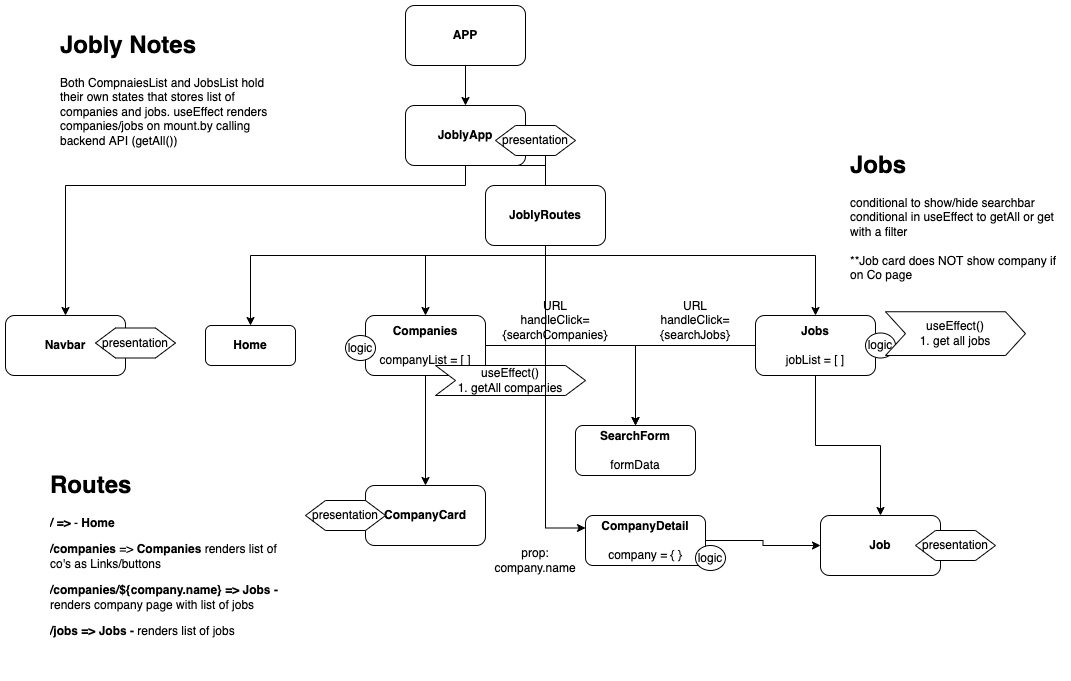

The diagram above was exported from draw.io. Its source (the exported page's mxGraphModel, read from the mxfile embedded in the PNG):
<mxGraphModel dx="2011" dy="656" grid="1" gridSize="10" guides="1" tooltips="1" connect="1" arrows="1" fold="1" page="1" pageScale="1" pageWidth="850" pageHeight="1100" math="0" shadow="0">
  <root>
    <mxCell id="0" />
    <mxCell id="1" parent="0" />
    <mxCell id="WeFrjkaTG2L_BWIrS_Nb-8" style="edgeStyle=orthogonalEdgeStyle;rounded=0;orthogonalLoop=1;jettySize=auto;html=1;exitX=0.5;exitY=1;exitDx=0;exitDy=0;" edge="1" parent="1" source="WeFrjkaTG2L_BWIrS_Nb-1" target="WeFrjkaTG2L_BWIrS_Nb-2">
      <mxGeometry relative="1" as="geometry" />
    </mxCell>
    <mxCell id="WeFrjkaTG2L_BWIrS_Nb-1" value="&lt;b&gt;APP&lt;br&gt;&lt;/b&gt;" style="rounded=1;whiteSpace=wrap;html=1;" vertex="1" parent="1">
      <mxGeometry x="230" y="10" width="120" height="60" as="geometry" />
    </mxCell>
    <mxCell id="WeFrjkaTG2L_BWIrS_Nb-10" style="edgeStyle=orthogonalEdgeStyle;rounded=0;orthogonalLoop=1;jettySize=auto;html=1;exitX=0.5;exitY=1;exitDx=0;exitDy=0;entryX=0.5;entryY=0;entryDx=0;entryDy=0;" edge="1" parent="1" source="WeFrjkaTG2L_BWIrS_Nb-2" target="WeFrjkaTG2L_BWIrS_Nb-7">
      <mxGeometry relative="1" as="geometry">
        <Array as="points">
          <mxPoint x="370" y="260" />
          <mxPoint x="250" y="260" />
        </Array>
      </mxGeometry>
    </mxCell>
    <mxCell id="WeFrjkaTG2L_BWIrS_Nb-12" style="edgeStyle=orthogonalEdgeStyle;rounded=0;orthogonalLoop=1;jettySize=auto;html=1;" edge="1" parent="1" source="WeFrjkaTG2L_BWIrS_Nb-2" target="WeFrjkaTG2L_BWIrS_Nb-6">
      <mxGeometry relative="1" as="geometry">
        <Array as="points">
          <mxPoint x="370" y="260" />
          <mxPoint x="640" y="260" />
        </Array>
      </mxGeometry>
    </mxCell>
    <mxCell id="WeFrjkaTG2L_BWIrS_Nb-42" style="edgeStyle=orthogonalEdgeStyle;rounded=0;orthogonalLoop=1;jettySize=auto;html=1;entryX=0.5;entryY=0;entryDx=0;entryDy=0;" edge="1" parent="1" source="WeFrjkaTG2L_BWIrS_Nb-2" target="WeFrjkaTG2L_BWIrS_Nb-41">
      <mxGeometry relative="1" as="geometry">
        <Array as="points">
          <mxPoint x="370" y="260" />
          <mxPoint x="75" y="260" />
        </Array>
      </mxGeometry>
    </mxCell>
    <mxCell id="WeFrjkaTG2L_BWIrS_Nb-47" style="edgeStyle=orthogonalEdgeStyle;rounded=0;orthogonalLoop=1;jettySize=auto;html=1;" edge="1" parent="1" source="WeFrjkaTG2L_BWIrS_Nb-2" target="WeFrjkaTG2L_BWIrS_Nb-9">
      <mxGeometry relative="1" as="geometry">
        <Array as="points">
          <mxPoint x="290" y="190" />
          <mxPoint x="-110" y="190" />
        </Array>
      </mxGeometry>
    </mxCell>
    <mxCell id="WeFrjkaTG2L_BWIrS_Nb-2" value="&lt;b&gt;JoblyApp&lt;/b&gt;" style="rounded=1;whiteSpace=wrap;html=1;" vertex="1" parent="1">
      <mxGeometry x="230" y="110" width="120" height="60" as="geometry" />
    </mxCell>
    <mxCell id="WeFrjkaTG2L_BWIrS_Nb-4" value="&lt;b&gt;CompanyCard&lt;/b&gt;" style="rounded=1;whiteSpace=wrap;html=1;" vertex="1" parent="1">
      <mxGeometry x="190" y="490" width="120" height="60" as="geometry" />
    </mxCell>
    <mxCell id="WeFrjkaTG2L_BWIrS_Nb-5" value="&lt;b&gt;Job&lt;/b&gt;" style="rounded=1;whiteSpace=wrap;html=1;" vertex="1" parent="1">
      <mxGeometry x="645" y="520" width="120" height="60" as="geometry" />
    </mxCell>
    <mxCell id="WeFrjkaTG2L_BWIrS_Nb-14" style="edgeStyle=orthogonalEdgeStyle;rounded=0;orthogonalLoop=1;jettySize=auto;html=1;entryX=0.5;entryY=0;entryDx=0;entryDy=0;" edge="1" parent="1" source="WeFrjkaTG2L_BWIrS_Nb-6" target="WeFrjkaTG2L_BWIrS_Nb-5">
      <mxGeometry relative="1" as="geometry" />
    </mxCell>
    <mxCell id="WeFrjkaTG2L_BWIrS_Nb-22" style="edgeStyle=orthogonalEdgeStyle;rounded=0;orthogonalLoop=1;jettySize=auto;html=1;entryX=0.5;entryY=0;entryDx=0;entryDy=0;" edge="1" parent="1" source="WeFrjkaTG2L_BWIrS_Nb-6" target="WeFrjkaTG2L_BWIrS_Nb-18">
      <mxGeometry relative="1" as="geometry" />
    </mxCell>
    <mxCell id="WeFrjkaTG2L_BWIrS_Nb-6" value="&lt;b&gt;Jobs&lt;/b&gt;&lt;br&gt;&lt;br&gt;jobList = [ ]" style="rounded=1;whiteSpace=wrap;html=1;" vertex="1" parent="1">
      <mxGeometry x="580" y="320" width="120" height="60" as="geometry" />
    </mxCell>
    <mxCell id="WeFrjkaTG2L_BWIrS_Nb-13" style="edgeStyle=orthogonalEdgeStyle;rounded=0;orthogonalLoop=1;jettySize=auto;html=1;" edge="1" parent="1" source="WeFrjkaTG2L_BWIrS_Nb-7" target="WeFrjkaTG2L_BWIrS_Nb-4">
      <mxGeometry relative="1" as="geometry" />
    </mxCell>
    <mxCell id="WeFrjkaTG2L_BWIrS_Nb-19" style="edgeStyle=orthogonalEdgeStyle;rounded=0;orthogonalLoop=1;jettySize=auto;html=1;exitX=1;exitY=0.5;exitDx=0;exitDy=0;entryX=0.5;entryY=0;entryDx=0;entryDy=0;" edge="1" parent="1" source="WeFrjkaTG2L_BWIrS_Nb-7" target="WeFrjkaTG2L_BWIrS_Nb-18">
      <mxGeometry relative="1" as="geometry" />
    </mxCell>
    <mxCell id="WeFrjkaTG2L_BWIrS_Nb-7" value="&lt;b&gt;Companies&lt;/b&gt;&lt;br&gt;&lt;br&gt;companyList = [ ]" style="rounded=1;whiteSpace=wrap;html=1;" vertex="1" parent="1">
      <mxGeometry x="190" y="320" width="120" height="60" as="geometry" />
    </mxCell>
    <mxCell id="WeFrjkaTG2L_BWIrS_Nb-9" value="&lt;b&gt;Navbar&lt;/b&gt;" style="rounded=1;whiteSpace=wrap;html=1;" vertex="1" parent="1">
      <mxGeometry x="-170" y="320" width="120" height="60" as="geometry" />
    </mxCell>
    <mxCell id="WeFrjkaTG2L_BWIrS_Nb-17" value="&lt;h1&gt;Jobly Notes&lt;/h1&gt;&lt;div&gt;Both CompnaiesList and JobsList hold their own states that stores list of companies and jobs. useEffect renders companies/jobs on mount.by calling backend API (getAll())&lt;/div&gt;" style="text;html=1;strokeColor=none;fillColor=none;spacing=5;spacingTop=-20;whiteSpace=wrap;overflow=hidden;rounded=0;" vertex="1" parent="1">
      <mxGeometry x="-120" y="30" width="220" height="150" as="geometry" />
    </mxCell>
    <mxCell id="WeFrjkaTG2L_BWIrS_Nb-18" value="&lt;b&gt;SearchForm&lt;/b&gt;&lt;br&gt;&lt;br&gt;formData" style="rounded=1;whiteSpace=wrap;html=1;" vertex="1" parent="1">
      <mxGeometry x="400" y="430" width="120" height="50" as="geometry" />
    </mxCell>
    <mxCell id="WeFrjkaTG2L_BWIrS_Nb-21" value="URL&lt;br&gt;handleClick={searchCompanies}" style="text;html=1;strokeColor=none;fillColor=none;align=center;verticalAlign=middle;whiteSpace=wrap;rounded=0;" vertex="1" parent="1">
      <mxGeometry x="350" y="310" width="60" height="30" as="geometry" />
    </mxCell>
    <mxCell id="WeFrjkaTG2L_BWIrS_Nb-23" value="URL&lt;br&gt;handleClick={searchJobs}" style="text;html=1;strokeColor=none;fillColor=none;align=center;verticalAlign=middle;whiteSpace=wrap;rounded=0;" vertex="1" parent="1">
      <mxGeometry x="490" y="310" width="60" height="30" as="geometry" />
    </mxCell>
    <mxCell id="WeFrjkaTG2L_BWIrS_Nb-24" value="&lt;h1&gt;Routes&lt;/h1&gt;&lt;p&gt;&lt;b&gt;/ =&amp;gt;&amp;nbsp;&lt;/b&gt;- &lt;b&gt;Home&lt;/b&gt;&lt;/p&gt;&lt;p&gt;&lt;b&gt;/companies&lt;/b&gt;&amp;nbsp;=&amp;gt; &lt;b&gt;Companies&lt;/b&gt; renders list of co's as Links/buttons&lt;/p&gt;&lt;p&gt;&lt;b&gt;/companies/${company.name} =&amp;gt; Jobs -&lt;/b&gt; renders company page with list of jobs&lt;/p&gt;&lt;p&gt;&lt;b&gt;/jobs =&amp;gt; Jobs - &lt;/b&gt;renders list of jobs&lt;/p&gt;" style="text;html=1;strokeColor=none;fillColor=none;spacing=5;spacingTop=-20;whiteSpace=wrap;overflow=hidden;rounded=0;" vertex="1" parent="1">
      <mxGeometry x="-130" y="470" width="250" height="210" as="geometry" />
    </mxCell>
    <mxCell id="WeFrjkaTG2L_BWIrS_Nb-28" value="logic" style="ellipse;whiteSpace=wrap;html=1;" vertex="1" parent="1">
      <mxGeometry x="690" y="337.5" width="30" height="25" as="geometry" />
    </mxCell>
    <mxCell id="WeFrjkaTG2L_BWIrS_Nb-29" value="logic" style="ellipse;whiteSpace=wrap;html=1;" vertex="1" parent="1">
      <mxGeometry x="170" y="340" width="30" height="25" as="geometry" />
    </mxCell>
    <mxCell id="WeFrjkaTG2L_BWIrS_Nb-30" value="presentation" style="shape=hexagon;perimeter=hexagonPerimeter2;whiteSpace=wrap;html=1;fixedSize=1;" vertex="1" parent="1">
      <mxGeometry x="130" y="505" width="80" height="30" as="geometry" />
    </mxCell>
    <mxCell id="WeFrjkaTG2L_BWIrS_Nb-31" value="presentation" style="shape=hexagon;perimeter=hexagonPerimeter2;whiteSpace=wrap;html=1;fixedSize=1;" vertex="1" parent="1">
      <mxGeometry x="740" y="535" width="80" height="30" as="geometry" />
    </mxCell>
    <mxCell id="WeFrjkaTG2L_BWIrS_Nb-33" value="presentation" style="shape=hexagon;perimeter=hexagonPerimeter2;whiteSpace=wrap;html=1;fixedSize=1;" vertex="1" parent="1">
      <mxGeometry x="-80" y="332.5" width="80" height="30" as="geometry" />
    </mxCell>
    <mxCell id="WeFrjkaTG2L_BWIrS_Nb-34" value="&lt;h1&gt;Jobs&lt;/h1&gt;&lt;div&gt;conditional to show/hide searchbar&lt;/div&gt;&lt;div&gt;conditional in useEffect to getAll or get with a filter&lt;/div&gt;&lt;div&gt;&lt;br&gt;&lt;/div&gt;&lt;div&gt;**Job card does NOT show company if on Co page&lt;/div&gt;" style="text;html=1;strokeColor=none;fillColor=none;spacing=5;spacingTop=-20;whiteSpace=wrap;overflow=hidden;rounded=0;" vertex="1" parent="1">
      <mxGeometry x="670" y="150" width="220" height="150" as="geometry" />
    </mxCell>
    <mxCell id="WeFrjkaTG2L_BWIrS_Nb-35" value="presentation" style="shape=hexagon;perimeter=hexagonPerimeter2;whiteSpace=wrap;html=1;fixedSize=1;" vertex="1" parent="1">
      <mxGeometry x="320" y="130" width="80" height="30" as="geometry" />
    </mxCell>
    <mxCell id="WeFrjkaTG2L_BWIrS_Nb-38" value="prop: company.name" style="text;html=1;strokeColor=none;fillColor=none;align=center;verticalAlign=middle;whiteSpace=wrap;rounded=0;" vertex="1" parent="1">
      <mxGeometry x="315" y="550" width="90" height="30" as="geometry" />
    </mxCell>
    <mxCell id="WeFrjkaTG2L_BWIrS_Nb-39" value="useEffect()&lt;br&gt;1. get all jobs" style="shape=step;perimeter=stepPerimeter;whiteSpace=wrap;html=1;fixedSize=1;" vertex="1" parent="1">
      <mxGeometry x="710" y="316.25" width="140" height="43.75" as="geometry" />
    </mxCell>
    <mxCell id="WeFrjkaTG2L_BWIrS_Nb-40" value="useEffect()&lt;br&gt;1. getAll companies" style="shape=step;perimeter=stepPerimeter;whiteSpace=wrap;html=1;fixedSize=1;" vertex="1" parent="1">
      <mxGeometry x="260" y="370" width="150" height="30" as="geometry" />
    </mxCell>
    <mxCell id="WeFrjkaTG2L_BWIrS_Nb-41" value="&lt;b&gt;Home&lt;/b&gt;" style="rounded=1;whiteSpace=wrap;html=1;" vertex="1" parent="1">
      <mxGeometry x="30" y="330" width="90" height="40" as="geometry" />
    </mxCell>
    <mxCell id="WeFrjkaTG2L_BWIrS_Nb-50" style="edgeStyle=orthogonalEdgeStyle;rounded=0;orthogonalLoop=1;jettySize=auto;html=1;entryX=0;entryY=0.25;entryDx=0;entryDy=0;" edge="1" parent="1" source="WeFrjkaTG2L_BWIrS_Nb-43" target="WeFrjkaTG2L_BWIrS_Nb-48">
      <mxGeometry relative="1" as="geometry" />
    </mxCell>
    <mxCell id="WeFrjkaTG2L_BWIrS_Nb-43" value="&lt;b&gt;JoblyRoutes&lt;/b&gt;" style="rounded=1;whiteSpace=wrap;html=1;" vertex="1" parent="1">
      <mxGeometry x="310" y="190" width="120" height="60" as="geometry" />
    </mxCell>
    <mxCell id="WeFrjkaTG2L_BWIrS_Nb-49" style="edgeStyle=orthogonalEdgeStyle;rounded=0;orthogonalLoop=1;jettySize=auto;html=1;exitX=1;exitY=0.5;exitDx=0;exitDy=0;entryX=0;entryY=0.5;entryDx=0;entryDy=0;" edge="1" parent="1" source="WeFrjkaTG2L_BWIrS_Nb-48" target="WeFrjkaTG2L_BWIrS_Nb-5">
      <mxGeometry relative="1" as="geometry" />
    </mxCell>
    <mxCell id="WeFrjkaTG2L_BWIrS_Nb-48" value="&lt;b&gt;CompanyDetail&lt;/b&gt;&lt;br&gt;&lt;br&gt;company = { }" style="rounded=1;whiteSpace=wrap;html=1;" vertex="1" parent="1">
      <mxGeometry x="410" y="520" width="120" height="50" as="geometry" />
    </mxCell>
    <mxCell id="WeFrjkaTG2L_BWIrS_Nb-51" value="logic" style="ellipse;whiteSpace=wrap;html=1;" vertex="1" parent="1">
      <mxGeometry x="520" y="550" width="30" height="25" as="geometry" />
    </mxCell>
  </root>
</mxGraphModel>